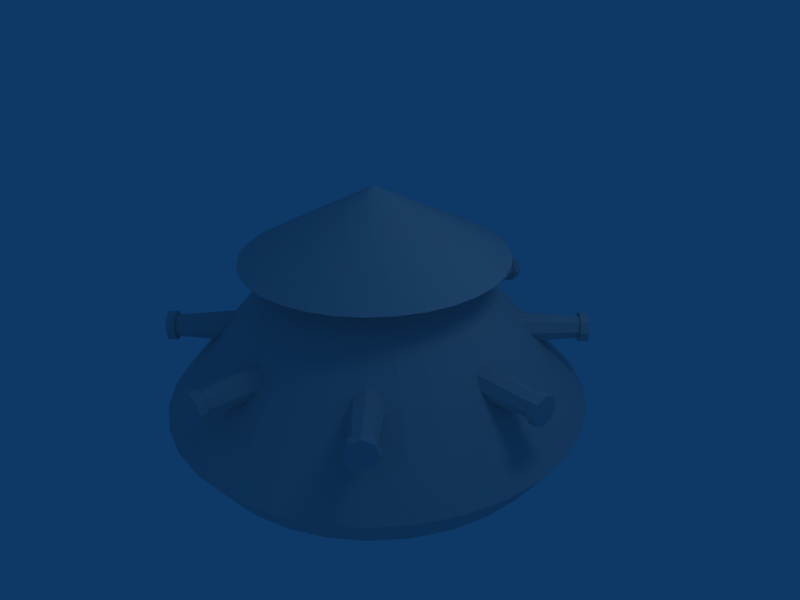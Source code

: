 # Source: Tanque.blend  (saved by Blender 2.49.2; exported with 4.5.12 LTS)
import bpy
from mathutils import Matrix  # noqa: F401  (used for matrix-valued properties, if any)

bpy.ops.wm.read_factory_settings(use_empty=True)
scene = bpy.context.scene
scene.name = 'Scene'

# ---- collections
col_collection_1 = bpy.data.collections.new('Collection 1'); scene.collection.children.link(col_collection_1)

# ---- materials (node trees are filled in below, after node groups)
mat_tanquematerial = bpy.data.materials.new('TanqueMaterial')
mat_tanquematerial.alpha_threshold = 0.0
mat_tanquematerial.roughness = 0.5
mat_tanquematerial.line_color = (0.0, 0.0, 0.0, 1.0)

# ---- material node trees

# ---- world
world_world = bpy.data.worlds.new('World'); scene.world = world_world
world_world.color = (0.05656, 0.2208, 0.4)
world_world.use_sun_shadow = False
world_world.sun_shadow_jitter_overblur = 0.0
world_world.cycles.sampling_method = 'MANUAL'
world_world.cycles.sample_map_resolution = 256

# ---- cameras
cam_camera = bpy.data.cameras.new('Camera')
cam_camera.passepartout_alpha = 0.2
cam_camera.clip_end = 100.0
cam_camera.lens = 35.0
cam_camera.ortho_scale = 7.314
cam_camera.show_passepartout = False
cam_camera.show_safe_areas = True
cam_camera.dof.focus_distance = 0.0
cam_camera.dof.aperture_fstop = 128.0

# ---- lights
light_spot = bpy.data.lights.new('Spot', 'POINT')
light_spot.transmission_factor = 0.0
light_spot.cutoff_distance = 30.0
light_spot.energy = 100.0
light_spot.shadow_buffer_clip_start = 1.001
light_spot.shadow_soft_size = 1.0
light_spot.shadow_maximum_resolution = 0.006
light_spot.use_absolute_resolution = True
light_spot.cycles.use_multiple_importance_sampling = False

# ---- meshes
me_canones = bpy.data.meshes.new('Canones')
me_canones.from_pydata([(0.7071, 0.7071, -1.0), (1.0, -4.371e-08, -1.0), (0.7071, -0.7071, -1.0), (-8.742e-08, -1.0, -1.0), (-0.7071, -0.7071, -1.0), (-1.0, 1.192e-08, -1.0), (-0.7071, 0.7071, -1.0), (-3.02e-07, 1.0, -1.0), (0.7071, 0.7071, 1.0), (1.0, 6.159e-07, 1.0), (0.7071, -0.7071, 1.0), (-2.385e-08, -1.0, 1.0), (-0.7071, -0.7071, 1.0), (-1.0, 6.636e-07, 1.0), (-0.7071, 0.7071, 1.0), (1.303e-06, 1.0, 1.0), (2.349, 4.509e-07, 1.148e-16), (1.661, 1.661, 4.096e-16), (1.661, -1.661, -2.472e-16), (-2.151e-07, -2.349, -4.644e-16), (-1.661, -1.661, -4.096e-16), (-2.349, 5.723e-07, -1.148e-16), (-1.661, 1.661, 2.472e-16), (1.092e-06, 2.349, 4.644e-16), (1.275e-06, 1.334, 1.001), (-0.9435, 0.9435, 1.001), (-1.334, 6.308e-07, 1.001), (-0.9435, -0.9435, 1.001), (-4.963e-07, -1.334, 1.001), (0.9435, -0.9435, 1.001), (1.334, 5.672e-07, 1.001), (0.9435, 0.9435, 1.001), (2.934e-08, 1.334, -1.001), (-0.9435, 0.9435, -1.001), (-1.334, 1.678e-07, -1.001), (-0.9435, -0.9435, -1.001), (3.157e-07, -1.334, -1.001), (0.9435, -0.9435, -1.001), (1.334, 9.359e-08, -1.001), (0.9435, 0.9435, -1.001), (0.9435, 0.9435, -1.042), (1.334, 9.359e-08, -1.042), (0.9435, -0.9435, -1.042), (3.157e-07, -1.334, -1.042), (-0.9435, -0.9435, -1.042), (-1.334, 1.678e-07, -1.042), (-0.9435, 0.9435, -1.042), (2.934e-08, 1.334, -1.042), (0.9435, 0.9435, 1.042), (1.334, 5.672e-07, 1.042), (0.9435, -0.9435, 1.042), (-4.963e-07, -1.334, 1.042), (-0.9435, -0.9435, 1.042), (-1.334, 6.308e-07, 1.042), (-0.9435, 0.9435, 1.042), (1.275e-06, 1.334, 1.042), (4.323e-07, 1.519e-07, -1.042), (-4.645e-07, -2.547e-07, 1.042), (-2.856e-06, -13.12, -0.7369), (2.824e-06, 13.12, 0.7369), (-1.046e-06, -14.06, -0.6839), (-0.9435, -13.79, -0.6994), (-1.334, -13.12, -0.7369), (-0.9435, -12.45, -0.7743), (-2.959e-06, -12.18, -0.7899), (0.9435, -12.45, -0.7743), (1.334, -13.12, -0.7369), (0.9435, -13.79, -0.6994), (2.492e-06, 12.18, 0.7899), (-0.9435, 12.45, 0.7743), (-1.334, 13.12, 0.7369), (-0.9435, 13.79, 0.6994), (2.636e-06, 14.06, 0.6839), (0.9435, 13.79, 0.6994), (1.334, 13.12, 0.7369), (0.9435, 12.45, 0.7743), (0.9435, 11.93, 0.7452), (1.334, 12.6, 0.7077), (0.9435, 13.27, 0.6702), (2.541e-06, 13.54, 0.6547), (-0.9435, 13.27, 0.6702), (-1.334, 12.6, 0.7077), (-0.9435, 11.93, 0.7452), (2.397e-06, 11.66, 0.7607), (0.9435, -13.27, -0.6702), (1.334, -12.6, -0.7077), (0.9435, -11.93, -0.7452), (-2.864e-06, -11.66, -0.7607), (-0.9435, -11.93, -0.7452), (-1.334, -12.6, -0.7077), (-0.9435, -13.27, -0.6702), (-9.509e-07, -13.54, -0.6547), (1.217e-06, -1.661, 0.09328), (-1.661, -1.174, 0.06596), (-2.349, -3.581e-07, 2.15e-08), (-1.661, 1.174, -0.06596), (-3.405e-07, 1.661, -0.09328), (1.661, 1.174, -0.06596), (1.661, -1.174, 0.06596), (2.349, -5.231e-07, -1.732e-08), (-9.381e-07, -13.3, -0.6674), (-0.7071, -13.09, -0.679), (-1.0, -12.59, -0.7071), (-0.7071, -12.09, -0.7352), (-2.372e-06, -11.88, -0.7468), (0.7071, -12.09, -0.7352), (1.0, -12.59, -0.7071), (0.7071, -13.09, -0.679), (2.046e-06, 11.88, 0.7468), (-0.7071, 12.09, 0.7352), (-1.0, 12.59, 0.7071), (-0.7071, 13.09, 0.679), (2.154e-06, 13.3, 0.6674), (0.7071, 13.09, 0.679), (1.0, 12.59, 0.7071), (0.7071, 12.09, 0.7352), (0.7071, -13.09, 0.679), (1.0, -12.59, 0.7071), (0.7071, -12.09, 0.7352), (2.261e-06, -11.88, 0.7468), (-0.7071, -12.09, 0.7352), (-1.0, -12.59, 0.7071), (-0.7071, -13.09, 0.679), (1.94e-06, -13.3, 0.6674), (0.7071, 12.09, -0.7352), (1.0, 12.59, -0.7071), (0.7071, 13.09, -0.679), (-2.265e-06, 13.3, -0.6674), (-0.7071, 13.09, -0.679), (-1.0, 12.59, -0.7071), (-0.7071, 12.09, -0.7352), (-1.045e-06, 11.88, -0.7468), (2.349, 3.122e-07, -3.101e-08), (1.661, -1.174, -0.06596), (1.661, 1.174, 0.06596), (-8.971e-08, 1.661, 0.09328), (-1.661, 1.174, 0.06596), (-2.349, -2.444e-08, -1.829e-09), (-1.661, -1.174, -0.06596), (9.663e-07, -1.661, -0.09328), (-1.093e-06, 11.66, -0.7607), (-0.9435, 11.93, -0.7452), (-1.334, 12.6, -0.7077), (-0.9435, 13.27, -0.6702), (-2.722e-06, 13.54, -0.6547), (0.9435, 13.27, -0.6702), (1.334, 12.6, -0.7077), (0.9435, 11.93, -0.7452), (2.255e-06, -13.54, 0.6547), (-0.9435, -13.27, 0.6702), (-1.334, -12.6, 0.7077), (-0.9435, -11.93, 0.7452), (2.684e-06, -11.66, 0.7607), (0.9435, -11.93, 0.7452), (1.334, -12.6, 0.7077), (0.9435, -13.27, 0.6702), (0.9435, -13.79, 0.6994), (1.334, -13.12, 0.7369), (0.9435, -12.45, 0.7743), (2.778e-06, -12.18, 0.7899), (-0.9435, -12.45, 0.7743), (-1.334, -13.12, 0.7369), (-0.9435, -13.79, 0.6994), (2.35e-06, -14.06, 0.6839), (0.9435, 12.45, -0.7743), (1.334, 13.12, -0.7369), (0.9435, 13.79, -0.6994), (-2.817e-06, 14.06, -0.6839), (-0.9435, 13.79, -0.6994), (-1.334, 13.12, -0.7369), (-0.9435, 12.45, -0.7743), (-1.188e-06, 12.18, -0.7899), (2.824e-06, -13.12, 0.7369), (-2.856e-06, 13.12, -0.7369), (-1.865e-06, 18.56, 1.788e-07), (1.833e-06, -18.56, -1.192e-07), (-2.27e-07, 18.56, -0.07494), (-0.9435, 18.56, -0.05299), (-1.334, 18.56, 1.788e-07), (-0.9435, 18.56, 0.05299), (-1.796e-06, 18.56, 0.07494), (0.9435, 18.56, 0.05299), (1.334, 18.56, 1.192e-07), (0.9435, 18.56, -0.05299), (1.329e-06, -18.56, -0.07494), (-0.9435, -18.56, -0.05299), (-1.334, -18.56, -1.192e-07), (-0.9435, -18.56, 0.05299), (1.817e-06, -18.56, 0.07494), (0.9435, -18.56, 0.05299), (1.334, -18.56, -1.192e-07), (0.9435, -18.56, -0.05299), (0.9435, -17.82, -0.05299), (1.334, -17.82, -5.96e-08), (0.9435, -17.82, 0.05299), (1.762e-06, -17.82, 0.07494), (-0.9435, -17.82, 0.05299), (-1.334, -17.82, -5.96e-08), (-0.9435, -17.82, -0.05299), (1.274e-06, -17.82, -0.07494), (0.9435, 17.82, -0.05299), (1.334, 17.82, 5.96e-08), (0.9435, 17.82, 0.05299), (-1.741e-06, 17.82, 0.07494), (-0.9435, 17.82, 0.05299), (-1.334, 17.82, 5.96e-08), (-0.9435, 17.82, -0.05299), (-1.715e-07, 17.82, -0.07494), (9.143e-07, 7.153e-07, -0.1319), (-1.661, 4.768e-07, -0.09328), (-2.349, 2.973e-07, -5.427e-09), (-1.661, 1.192e-07, 0.09328), (-3.777e-08, 3.576e-07, 0.1319), (1.661, 3.576e-07, 0.09328), (1.661, 5.96e-07, -0.09328), (2.349, 6.519e-07, -1.853e-08), (-1.164e-07, 17.81, -0.05616), (-0.7071, 17.81, -0.03971), (-1.0, 17.81, 1.192e-07), (-0.7071, 17.81, 0.03971), (-1.293e-06, 17.81, 0.05616), (0.7071, 17.81, 0.03971), (1.0, 17.81, 1.192e-07), (0.7071, 17.81, -0.03971), (9.668e-07, -17.81, -0.05616), (-0.7071, -17.81, -0.03971), (-1.0, -17.81, -1.192e-07), (-0.7071, -17.81, 0.03971), (1.332e-06, -17.81, 0.05616), (0.7071, -17.81, 0.03971), (1.0, -17.81, -1.192e-07), (0.7071, -17.81, -0.03971)], [], [(0, 17, 16, 1), (17, 8, 9, 16), (1, 16, 18, 2), (16, 9, 10, 18), (2, 18, 19, 3), (18, 10, 11, 19), (3, 19, 20, 4), (19, 11, 12, 20), (4, 20, 21, 5), (20, 12, 13, 21), (5, 21, 22, 6), (21, 13, 14, 22), (6, 22, 23, 7), (22, 14, 15, 23), (8, 17, 23, 15), (17, 0, 7, 23), (8, 15, 24, 31), (7, 0, 39, 32), (15, 14, 25, 24), (6, 7, 32, 33), (14, 13, 26, 25), (5, 6, 33, 34), (13, 12, 27, 26), (4, 5, 34, 35), (12, 11, 28, 27), (3, 4, 35, 36), (11, 10, 29, 28), (2, 3, 36, 37), (10, 9, 30, 29), (1, 2, 37, 38), (9, 8, 31, 30), (0, 1, 38, 39), (39, 38, 41, 40), (30, 31, 48, 49), (38, 37, 42, 41), (29, 30, 49, 50), (37, 36, 43, 42), (28, 29, 50, 51), (36, 35, 44, 43), (27, 28, 51, 52), (35, 34, 45, 44), (26, 27, 52, 53), (34, 33, 46, 45), (25, 26, 53, 54), (33, 32, 47, 46), (24, 25, 54, 55), (32, 39, 40, 47), (31, 24, 55, 48), (56, 40, 41), (57, 49, 48), (56, 41, 42), (57, 50, 49), (56, 42, 43), (57, 51, 50), (56, 43, 44), (57, 52, 51), (56, 44, 45), (57, 53, 52), (56, 45, 46), (57, 54, 53), (56, 46, 47), (57, 55, 54), (47, 40, 56), (57, 48, 55), (58, 67, 60), (68, 75, 59), (58, 60, 61), (59, 69, 68), (58, 61, 62), (59, 70, 69), (58, 62, 63), (59, 71, 70), (58, 63, 64), (59, 72, 71), (58, 64, 65), (59, 73, 72), (58, 65, 66), (59, 74, 73), (58, 66, 67), (59, 75, 74), (84, 91, 60, 67), (83, 76, 75, 68), (91, 90, 61, 60), (82, 83, 68, 69), (90, 89, 62, 61), (81, 82, 69, 70), (89, 88, 63, 62), (80, 81, 70, 71), (88, 87, 64, 63), (79, 80, 71, 72), (87, 86, 65, 64), (78, 79, 72, 73), (86, 85, 66, 65), (77, 78, 73, 74), (85, 84, 67, 66), (76, 77, 74, 75), (115, 114, 77, 76), (106, 107, 84, 85), (114, 113, 78, 77), (105, 106, 85, 86), (113, 112, 79, 78), (104, 105, 86, 87), (112, 111, 80, 79), (103, 104, 87, 88), (111, 110, 81, 80), (102, 103, 88, 89), (110, 109, 82, 81), (101, 102, 89, 90), (109, 108, 83, 82), (100, 101, 90, 91), (108, 115, 76, 83), (107, 100, 91, 84), (98, 115, 108, 92), (107, 98, 92, 100), (93, 101, 100, 92), (109, 93, 92, 108), (94, 102, 101, 93), (110, 94, 93, 109), (95, 103, 102, 94), (111, 95, 94, 110), (96, 104, 103, 95), (112, 96, 95, 111), (97, 105, 104, 96), (113, 97, 96, 112), (99, 106, 105, 97), (114, 99, 97, 113), (98, 107, 106, 99), (115, 98, 99, 114), (116, 133, 132, 117), (133, 124, 125, 132), (117, 132, 134, 118), (132, 125, 126, 134), (118, 134, 135, 119), (134, 126, 127, 135), (119, 135, 136, 120), (135, 127, 128, 136), (120, 136, 137, 121), (136, 128, 129, 137), (121, 137, 138, 122), (137, 129, 130, 138), (122, 138, 139, 123), (138, 130, 131, 139), (124, 133, 139, 131), (133, 116, 123, 139), (124, 131, 140, 147), (123, 116, 155, 148), (131, 130, 141, 140), (122, 123, 148, 149), (130, 129, 142, 141), (121, 122, 149, 150), (129, 128, 143, 142), (120, 121, 150, 151), (128, 127, 144, 143), (119, 120, 151, 152), (127, 126, 145, 144), (118, 119, 152, 153), (126, 125, 146, 145), (117, 118, 153, 154), (125, 124, 147, 146), (116, 117, 154, 155), (155, 154, 157, 156), (146, 147, 164, 165), (154, 153, 158, 157), (145, 146, 165, 166), (153, 152, 159, 158), (144, 145, 166, 167), (152, 151, 160, 159), (143, 144, 167, 168), (151, 150, 161, 160), (142, 143, 168, 169), (150, 149, 162, 161), (141, 142, 169, 170), (149, 148, 163, 162), (140, 141, 170, 171), (148, 155, 156, 163), (147, 140, 171, 164), (172, 156, 157), (173, 165, 164), (172, 157, 158), (173, 166, 165), (172, 158, 159), (173, 167, 166), (172, 159, 160), (173, 168, 167), (172, 160, 161), (173, 169, 168), (172, 161, 162), (173, 170, 169), (172, 162, 163), (173, 171, 170), (163, 156, 172), (173, 164, 171), (174, 183, 176), (184, 191, 175), (174, 176, 177), (175, 185, 184), (174, 177, 178), (175, 186, 185), (174, 178, 179), (175, 187, 186), (174, 179, 180), (175, 188, 187), (174, 180, 181), (175, 189, 188), (174, 181, 182), (175, 190, 189), (174, 182, 183), (175, 191, 190), (200, 207, 176, 183), (199, 192, 191, 184), (207, 206, 177, 176), (198, 199, 184, 185), (206, 205, 178, 177), (197, 198, 185, 186), (205, 204, 179, 178), (196, 197, 186, 187), (204, 203, 180, 179), (195, 196, 187, 188), (203, 202, 181, 180), (194, 195, 188, 189), (202, 201, 182, 181), (193, 194, 189, 190), (201, 200, 183, 182), (192, 193, 190, 191), (231, 230, 193, 192), (222, 223, 200, 201), (230, 229, 194, 193), (221, 222, 201, 202), (229, 228, 195, 194), (220, 221, 202, 203), (228, 227, 196, 195), (219, 220, 203, 204), (227, 226, 197, 196), (218, 219, 204, 205), (226, 225, 198, 197), (217, 218, 205, 206), (225, 224, 199, 198), (216, 217, 206, 207), (224, 231, 192, 199), (223, 216, 207, 200), (214, 231, 224, 208), (223, 214, 208, 216), (209, 217, 216, 208), (225, 209, 208, 224), (210, 218, 217, 209), (226, 210, 209, 225), (211, 219, 218, 210), (227, 211, 210, 226), (212, 220, 219, 211), (228, 212, 211, 227), (213, 221, 220, 212), (229, 213, 212, 228), (215, 222, 221, 213), (230, 215, 213, 229), (214, 223, 222, 215), (231, 214, 215, 230)])
_uv = me_canones.uv_layers.new(name='UVTex')
_uv.uv.foreach_set('vector', [0.9325, 0.8499, 0.04507, 0.9024, 0.04507, 0.811, 0.9325, 0.811, 0.09676, 0.895, 0.9697, 0.8434, 0.9697, 0.8051, 0.09676, 0.8051, 0.9325, 0.811, 0.04507, 0.811, 0.04507, 0.7197, 0.9325, 0.7722, 0.09676, 0.8051, 0.9697, 0.8051, 0.9697, 0.7669, 0.09676, 0.7153, 0.9325, 0.7722, 0.04507, 0.7197, 0.04507, 0.6819, 0.9325, 0.7561, 0.09676, 0.7153, 0.9697, 0.7669, 0.9697, 0.751, 0.09676, 0.6781, 0.9325, 0.7561, 0.04507, 0.6819, 0.04507, 0.7197, 0.9325, 0.7722, 0.09676, 0.6781, 0.9697, 0.751, 0.9697, 0.7669, 0.09676, 0.7153, 0.9325, 0.7722, 0.04507, 0.7197, 0.04507, 0.811, 0.9325, 0.811, 0.09676, 0.7153, 0.9697, 0.7669, 0.9697, 0.8051, 0.09676, 0.8051, 0.9325, 0.811, 0.04507, 0.811, 0.04507, 0.9024, 0.9325, 0.8499, 0.09676, 0.8051, 0.9697, 0.8051, 0.9697, 0.8434, 0.09676, 0.895, 0.9325, 0.8499, 0.04507, 0.9024, 0.04507, 0.9402, 0.9325, 0.866, 0.09676, 0.895, 0.9697, 0.8434, 0.9697, 0.8592, 0.09676, 0.9322, 0.9697, 0.8434, 0.09676, 0.895, 0.09676, 0.9322, 0.9697, 0.8592, 0.04507, 0.9024, 0.9325, 0.8499, 0.9325, 0.866, 0.04507, 0.9402, 0.8926, 0.8798, 0.8926, 0.9133, 0.8941, 0.9516, 0.8941, 0.9069, 0.9325, 0.866, 0.9325, 0.8499, 0.9332, 0.8629, 0.9332, 0.8844, 0.8926, 0.9133, 0.8926, 0.8798, 0.8941, 0.9069, 0.8941, 0.9516, 0.9325, 0.8499, 0.9325, 0.866, 0.9332, 0.8844, 0.9332, 0.8629, 0.8926, 0.8798, 0.8926, 0.7987, 0.8941, 0.7987, 0.8941, 0.9069, 0.9325, 0.811, 0.9325, 0.8499, 0.9332, 0.8629, 0.9332, 0.811, 0.8926, 0.7987, 0.8926, 0.7177, 0.8941, 0.6906, 0.8941, 0.7987, 0.9325, 0.7722, 0.9325, 0.811, 0.9332, 0.811, 0.9332, 0.7592, 0.8926, 0.7177, 0.8926, 0.6841, 0.8941, 0.6458, 0.8941, 0.6906, 0.9325, 0.7561, 0.9325, 0.7722, 0.9332, 0.7592, 0.9332, 0.7377, 0.8926, 0.6841, 0.8926, 0.7177, 0.8941, 0.6906, 0.8941, 0.6458, 0.9325, 0.7722, 0.9325, 0.7561, 0.9332, 0.7377, 0.9332, 0.7592, 0.8926, 0.7177, 0.8926, 0.7987, 0.8941, 0.7987, 0.8941, 0.6906, 0.9325, 0.811, 0.9325, 0.7722, 0.9332, 0.7592, 0.9332, 0.811, 0.8926, 0.7987, 0.8926, 0.8798, 0.8941, 0.9069, 0.8941, 0.7987, 0.9325, 0.8499, 0.9325, 0.811, 0.9332, 0.811, 0.9332, 0.8629, 0.9332, 0.8629, 0.9332, 0.811, 0.9698, 0.811, 0.9698, 0.8629, 0.8941, 0.7987, 0.8941, 0.9069, 0.9704, 0.9069, 0.9704, 0.7987, 0.9332, 0.811, 0.9332, 0.7592, 0.9698, 0.7592, 0.9698, 0.811, 0.8941, 0.6906, 0.8941, 0.7987, 0.9704, 0.7987, 0.9704, 0.6906, 0.9332, 0.7592, 0.9332, 0.7377, 0.9698, 0.7377, 0.9698, 0.7592, 0.8941, 0.6458, 0.8941, 0.6906, 0.9704, 0.6906, 0.9704, 0.6458, 0.9332, 0.7377, 0.9332, 0.7592, 0.9698, 0.7592, 0.9698, 0.7377, 0.8941, 0.6906, 0.8941, 0.6458, 0.9704, 0.6458, 0.9704, 0.6906, 0.9332, 0.7592, 0.9332, 0.811, 0.9698, 0.811, 0.9698, 0.7592, 0.8941, 0.7987, 0.8941, 0.6906, 0.9704, 0.6906, 0.9704, 0.7987, 0.9332, 0.811, 0.9332, 0.8629, 0.9698, 0.8629, 0.9698, 0.811, 0.8941, 0.9069, 0.8941, 0.7987, 0.9704, 0.7987, 0.9704, 0.9069, 0.9332, 0.8629, 0.9332, 0.8844, 0.9698, 0.8844, 0.9698, 0.8629, 0.8941, 0.9516, 0.8941, 0.9069, 0.9704, 0.9069, 0.9704, 0.9516, 0.9332, 0.8844, 0.9332, 0.8629, 0.9698, 0.8629, 0.9698, 0.8844, 0.8941, 0.9069, 0.8941, 0.9516, 0.9704, 0.9516, 0.9704, 0.9069, 0.8437, 0.4405, 0.766, 0.5263, 0.8437, 0.5618, 0.8437, 0.4405, 0.8437, 0.5618, 0.766, 0.5263, 0.8437, 0.4405, 0.8437, 0.5618, 0.9214, 0.5263, 0.8437, 0.4405, 0.9214, 0.5263, 0.8437, 0.5618, 0.8437, 0.4405, 0.9214, 0.5263, 0.9536, 0.4405, 0.8437, 0.4405, 0.9536, 0.4405, 0.9214, 0.5263, 0.8437, 0.4405, 0.9536, 0.4405, 0.9214, 0.3548, 0.8437, 0.4405, 0.9214, 0.3548, 0.9536, 0.4405, 0.8437, 0.4405, 0.9214, 0.3548, 0.8437, 0.3193, 0.8437, 0.4405, 0.8437, 0.3193, 0.9214, 0.3548, 0.8437, 0.4405, 0.8437, 0.3193, 0.766, 0.3548, 0.8437, 0.4405, 0.766, 0.3548, 0.8437, 0.3193, 0.8437, 0.4405, 0.766, 0.3548, 0.7339, 0.4405, 0.8437, 0.4405, 0.7339, 0.4405, 0.766, 0.3548, 0.7339, 0.4405, 0.766, 0.5263, 0.8437, 0.4405, 0.8437, 0.4405, 0.766, 0.5263, 0.7339, 0.4405, 0.8437, 0.4405, 0.766, 0.5263, 0.7339, 0.4405, 0.7339, 0.4405, 0.766, 0.5263, 0.8437, 0.4405, 0.8437, 0.4405, 0.7339, 0.4405, 0.766, 0.3548, 0.8437, 0.4405, 0.766, 0.3548, 0.7339, 0.4405, 0.8437, 0.4405, 0.766, 0.3548, 0.8437, 0.3193, 0.8437, 0.4405, 0.8437, 0.3193, 0.766, 0.3548, 0.8437, 0.4405, 0.8437, 0.3193, 0.9214, 0.3548, 0.8437, 0.4405, 0.9214, 0.3548, 0.8437, 0.3193, 0.8437, 0.4405, 0.9214, 0.3548, 0.9536, 0.4405, 0.8437, 0.4405, 0.9536, 0.4405, 0.9214, 0.3548, 0.8437, 0.4405, 0.9536, 0.4405, 0.9214, 0.5263, 0.8437, 0.4405, 0.9214, 0.5263, 0.9536, 0.4405, 0.8437, 0.4405, 0.9214, 0.5263, 0.8437, 0.5618, 0.8437, 0.4405, 0.8437, 0.5618, 0.9214, 0.5263, 0.8437, 0.4405, 0.8437, 0.5618, 0.766, 0.5263, 0.8437, 0.4405, 0.766, 0.5263, 0.8437, 0.5618, 0.8941, 0.9069, 0.8941, 0.9516, 0.9704, 0.9516, 0.9704, 0.9069, 0.9332, 0.8844, 0.9332, 0.8629, 0.9698, 0.8629, 0.9698, 0.8844, 0.8941, 0.9516, 0.8941, 0.9069, 0.9704, 0.9069, 0.9704, 0.9516, 0.9332, 0.8629, 0.9332, 0.8844, 0.9698, 0.8844, 0.9698, 0.8629, 0.8941, 0.9069, 0.8941, 0.7987, 0.9704, 0.7987, 0.9704, 0.9069, 0.9332, 0.811, 0.9332, 0.8629, 0.9698, 0.8629, 0.9698, 0.811, 0.8941, 0.7987, 0.8941, 0.6906, 0.9704, 0.6906, 0.9704, 0.7987, 0.9332, 0.7592, 0.9332, 0.811, 0.9698, 0.811, 0.9698, 0.7592, 0.8941, 0.6906, 0.8941, 0.6458, 0.9704, 0.6458, 0.9704, 0.6906, 0.9332, 0.7377, 0.9332, 0.7592, 0.9698, 0.7592, 0.9698, 0.7377, 0.8941, 0.6458, 0.8941, 0.6906, 0.9704, 0.6906, 0.9704, 0.6458, 0.9332, 0.7592, 0.9332, 0.7377, 0.9698, 0.7377, 0.9698, 0.7592, 0.8941, 0.6906, 0.8941, 0.7987, 0.9704, 0.7987, 0.9704, 0.6906, 0.9332, 0.811, 0.9332, 0.7592, 0.9698, 0.7592, 0.9698, 0.811, 0.8941, 0.7987, 0.8941, 0.9069, 0.9704, 0.9069, 0.9704, 0.7987, 0.9332, 0.8629, 0.9332, 0.811, 0.9698, 0.811, 0.9698, 0.8629, 0.9325, 0.8499, 0.9325, 0.811, 0.9332, 0.811, 0.9332, 0.8629, 0.8926, 0.7987, 0.8926, 0.8798, 0.8941, 0.9069, 0.8941, 0.7987, 0.9325, 0.811, 0.9325, 0.7722, 0.9332, 0.7592, 0.9332, 0.811, 0.8926, 0.7177, 0.8926, 0.7987, 0.8941, 0.7987, 0.8941, 0.6906, 0.9325, 0.7722, 0.9325, 0.7561, 0.9332, 0.7377, 0.9332, 0.7592, 0.8926, 0.6841, 0.8926, 0.7177, 0.8941, 0.6906, 0.8941, 0.6458, 0.9325, 0.7561, 0.9325, 0.7722, 0.9332, 0.7592, 0.9332, 0.7377, 0.8926, 0.7177, 0.8926, 0.6841, 0.8941, 0.6458, 0.8941, 0.6906, 0.9325, 0.7722, 0.9325, 0.811, 0.9332, 0.811, 0.9332, 0.7592, 0.8926, 0.7987, 0.8926, 0.7177, 0.8941, 0.6906, 0.8941, 0.7987, 0.9325, 0.811, 0.9325, 0.8499, 0.9332, 0.8629, 0.9332, 0.811, 0.8926, 0.8798, 0.8926, 0.7987, 0.8941, 0.7987, 0.8941, 0.9069, 0.9325, 0.8499, 0.9325, 0.866, 0.9332, 0.8844, 0.9332, 0.8629, 0.8926, 0.9133, 0.8926, 0.8798, 0.8941, 0.9069, 0.8941, 0.9516, 0.9325, 0.866, 0.9325, 0.8499, 0.9332, 0.8629, 0.9332, 0.8844, 0.8926, 0.8798, 0.8926, 0.9133, 0.8941, 0.9516, 0.8941, 0.9069, 0.04507, 0.9024, 0.9325, 0.8499, 0.9325, 0.866, 0.04507, 0.9402, 0.9697, 0.8434, 0.09676, 0.895, 0.09676, 0.9322, 0.9697, 0.8592, 0.09676, 0.895, 0.9697, 0.8434, 0.9697, 0.8592, 0.09676, 0.9322, 0.9325, 0.8499, 0.04507, 0.9024, 0.04507, 0.9402, 0.9325, 0.866, 0.09676, 0.8051, 0.9697, 0.8051, 0.9697, 0.8434, 0.09676, 0.895, 0.9325, 0.811, 0.04507, 0.811, 0.04507, 0.9024, 0.9325, 0.8499, 0.09676, 0.7153, 0.9697, 0.7669, 0.9697, 0.8051, 0.09676, 0.8051, 0.9325, 0.7722, 0.04507, 0.7197, 0.04507, 0.811, 0.9325, 0.811, 0.09676, 0.6781, 0.9697, 0.751, 0.9697, 0.7669, 0.09676, 0.7153, 0.9325, 0.7561, 0.04507, 0.6819, 0.04507, 0.7197, 0.9325, 0.7722, 0.09676, 0.7153, 0.9697, 0.7669, 0.9697, 0.751, 0.09676, 0.6781, 0.9325, 0.7722, 0.04507, 0.7197, 0.04507, 0.6819, 0.9325, 0.7561, 0.09676, 0.8051, 0.9697, 0.8051, 0.9697, 0.7669, 0.09676, 0.7153, 0.9325, 0.811, 0.04507, 0.811, 0.04507, 0.7197, 0.9325, 0.7722, 0.09676, 0.895, 0.9697, 0.8434, 0.9697, 0.8051, 0.09676, 0.8051, 0.9325, 0.8499, 0.04507, 0.9024, 0.04507, 0.811, 0.9325, 0.811, 0.9325, 0.8499, 0.04507, 0.9024, 0.04507, 0.811, 0.9325, 0.811, 0.09676, 0.895, 0.9697, 0.8434, 0.9697, 0.8051, 0.09676, 0.8051, 0.9325, 0.811, 0.04507, 0.811, 0.04507, 0.7197, 0.9325, 0.7722, 0.09676, 0.8051, 0.9697, 0.8051, 0.9697, 0.7669, 0.09676, 0.7153, 0.9325, 0.7722, 0.04507, 0.7197, 0.04507, 0.6819, 0.9325, 0.7561, 0.09676, 0.7153, 0.9697, 0.7669, 0.9697, 0.751, 0.09676, 0.6781, 0.9325, 0.7561, 0.04507, 0.6819, 0.04507, 0.7197, 0.9325, 0.7722, 0.09676, 0.6781, 0.9697, 0.751, 0.9697, 0.7669, 0.09676, 0.7153, 0.9325, 0.7722, 0.04507, 0.7197, 0.04507, 0.811, 0.9325, 0.811, 0.09676, 0.7153, 0.9697, 0.7669, 0.9697, 0.8051, 0.09676, 0.8051, 0.9325, 0.811, 0.04507, 0.811, 0.04507, 0.9024, 0.9325, 0.8499, 0.09676, 0.8051, 0.9697, 0.8051, 0.9697, 0.8434, 0.09676, 0.895, 0.9325, 0.8499, 0.04507, 0.9024, 0.04507, 0.9402, 0.9325, 0.866, 0.09676, 0.895, 0.9697, 0.8434, 0.9697, 0.8592, 0.09676, 0.9322, 0.9697, 0.8434, 0.09676, 0.895, 0.09676, 0.9322, 0.9697, 0.8592, 0.04507, 0.9024, 0.9325, 0.8499, 0.9325, 0.866, 0.04507, 0.9402, 0.8926, 0.8798, 0.8926, 0.9133, 0.8941, 0.9516, 0.8941, 0.9069, 0.9325, 0.866, 0.9325, 0.8499, 0.9332, 0.8629, 0.9332, 0.8844, 0.8926, 0.9133, 0.8926, 0.8798, 0.8941, 0.9069, 0.8941, 0.9516, 0.9325, 0.8499, 0.9325, 0.866, 0.9332, 0.8844, 0.9332, 0.8629, 0.8926, 0.8798, 0.8926, 0.7987, 0.8941, 0.7987, 0.8941, 0.9069, 0.9325, 0.811, 0.9325, 0.8499, 0.9332, 0.8629, 0.9332, 0.811, 0.8926, 0.7987, 0.8926, 0.7177, 0.8941, 0.6906, 0.8941, 0.7987, 0.9325, 0.7722, 0.9325, 0.811, 0.9332, 0.811, 0.9332, 0.7592, 0.8926, 0.7177, 0.8926, 0.6841, 0.8941, 0.6458, 0.8941, 0.6906, 0.9325, 0.7561, 0.9325, 0.7722, 0.9332, 0.7592, 0.9332, 0.7377, 0.8926, 0.6841, 0.8926, 0.7177, 0.8941, 0.6906, 0.8941, 0.6458, 0.9325, 0.7722, 0.9325, 0.7561, 0.9332, 0.7377, 0.9332, 0.7592, 0.8926, 0.7177, 0.8926, 0.7987, 0.8941, 0.7987, 0.8941, 0.6906, 0.9325, 0.811, 0.9325, 0.7722, 0.9332, 0.7592, 0.9332, 0.811, 0.8926, 0.7987, 0.8926, 0.8798, 0.8941, 0.9069, 0.8941, 0.7987, 0.9325, 0.8499, 0.9325, 0.811, 0.9332, 0.811, 0.9332, 0.8629, 0.9332, 0.8629, 0.9332, 0.811, 0.9698, 0.811, 0.9698, 0.8629, 0.8941, 0.7987, 0.8941, 0.9069, 0.9704, 0.9069, 0.9704, 0.7987, 0.9332, 0.811, 0.9332, 0.7592, 0.9698, 0.7592, 0.9698, 0.811, 0.8941, 0.6906, 0.8941, 0.7987, 0.9704, 0.7987, 0.9704, 0.6906, 0.9332, 0.7592, 0.9332, 0.7377, 0.9698, 0.7377, 0.9698, 0.7592, 0.8941, 0.6458, 0.8941, 0.6906, 0.9704, 0.6906, 0.9704, 0.6458, 0.9332, 0.7377, 0.9332, 0.7592, 0.9698, 0.7592, 0.9698, 0.7377, 0.8941, 0.6906, 0.8941, 0.6458, 0.9704, 0.6458, 0.9704, 0.6906, 0.9332, 0.7592, 0.9332, 0.811, 0.9698, 0.811, 0.9698, 0.7592, 0.8941, 0.7987, 0.8941, 0.6906, 0.9704, 0.6906, 0.9704, 0.7987, 0.9332, 0.811, 0.9332, 0.8629, 0.9698, 0.8629, 0.9698, 0.811, 0.8941, 0.9069, 0.8941, 0.7987, 0.9704, 0.7987, 0.9704, 0.9069, 0.9332, 0.8629, 0.9332, 0.8844, 0.9698, 0.8844, 0.9698, 0.8629, 0.8941, 0.9516, 0.8941, 0.9069, 0.9704, 0.9069, 0.9704, 0.9516, 0.9332, 0.8844, 0.9332, 0.8629, 0.9698, 0.8629, 0.9698, 0.8844, 0.8941, 0.9069, 0.8941, 0.9516, 0.9704, 0.9516, 0.9704, 0.9069, 0.8437, 0.4405, 0.766, 0.5263, 0.8437, 0.5618, 0.8437, 0.4405, 0.8437, 0.5618, 0.766, 0.5263, 0.8437, 0.4405, 0.8437, 0.5618, 0.9214, 0.5263, 0.8437, 0.4405, 0.9214, 0.5263, 0.8437, 0.5618, 0.8437, 0.4405, 0.9214, 0.5263, 0.9536, 0.4405, 0.8437, 0.4405, 0.9536, 0.4405, 0.9214, 0.5263, 0.8437, 0.4405, 0.9536, 0.4405, 0.9214, 0.3548, 0.8437, 0.4405, 0.9214, 0.3548, 0.9536, 0.4405, 0.8437, 0.4405, 0.9214, 0.3548, 0.8437, 0.3193, 0.8437, 0.4405, 0.8437, 0.3193, 0.9214, 0.3548, 0.8437, 0.4405, 0.8437, 0.3193, 0.766, 0.3548, 0.8437, 0.4405, 0.766, 0.3548, 0.8437, 0.3193, 0.8437, 0.4405, 0.766, 0.3548, 0.7339, 0.4405, 0.8437, 0.4405, 0.7339, 0.4405, 0.766, 0.3548, 0.7339, 0.4405, 0.766, 0.5263, 0.8437, 0.4405, 0.8437, 0.4405, 0.766, 0.5263, 0.7339, 0.4405, 0.8437, 0.4405, 0.766, 0.5263, 0.7339, 0.4405, 0.7339, 0.4405, 0.766, 0.5263, 0.8437, 0.4405, 0.8437, 0.4405, 0.7339, 0.4405, 0.766, 0.3548, 0.8437, 0.4405, 0.766, 0.3548, 0.7339, 0.4405, 0.8437, 0.4405, 0.766, 0.3548, 0.8437, 0.3193, 0.8437, 0.4405, 0.8437, 0.3193, 0.766, 0.3548, 0.8437, 0.4405, 0.8437, 0.3193, 0.9214, 0.3548, 0.8437, 0.4405, 0.9214, 0.3548, 0.8437, 0.3193, 0.8437, 0.4405, 0.9214, 0.3548, 0.9536, 0.4405, 0.8437, 0.4405, 0.9536, 0.4405, 0.9214, 0.3548, 0.8437, 0.4405, 0.9536, 0.4405, 0.9214, 0.5263, 0.8437, 0.4405, 0.9214, 0.5263, 0.9536, 0.4405, 0.8437, 0.4405, 0.9214, 0.5263, 0.8437, 0.5618, 0.8437, 0.4405, 0.8437, 0.5618, 0.9214, 0.5263, 0.8437, 0.4405, 0.8437, 0.5618, 0.766, 0.5263, 0.8437, 0.4405, 0.766, 0.5263, 0.8437, 0.5618, 0.8941, 0.9069, 0.8941, 0.9516, 0.9704, 0.9516, 0.9704, 0.9069, 0.9332, 0.8844, 0.9332, 0.8629, 0.9698, 0.8629, 0.9698, 0.8844, 0.8941, 0.9516, 0.8941, 0.9069, 0.9704, 0.9069, 0.9704, 0.9516, 0.9332, 0.8629, 0.9332, 0.8844, 0.9698, 0.8844, 0.9698, 0.8629, 0.8941, 0.9069, 0.8941, 0.7987, 0.9704, 0.7987, 0.9704, 0.9069, 0.9332, 0.811, 0.9332, 0.8629, 0.9698, 0.8629, 0.9698, 0.811, 0.8941, 0.7987, 0.8941, 0.6906, 0.9704, 0.6906, 0.9704, 0.7987, 0.9332, 0.7592, 0.9332, 0.811, 0.9698, 0.811, 0.9698, 0.7592, 0.8941, 0.6906, 0.8941, 0.6458, 0.9704, 0.6458, 0.9704, 0.6906, 0.9332, 0.7377, 0.9332, 0.7592, 0.9698, 0.7592, 0.9698, 0.7377, 0.8941, 0.6458, 0.8941, 0.6906, 0.9704, 0.6906, 0.9704, 0.6458, 0.9332, 0.7592, 0.9332, 0.7377, 0.9698, 0.7377, 0.9698, 0.7592, 0.8941, 0.6906, 0.8941, 0.7987, 0.9704, 0.7987, 0.9704, 0.6906, 0.9332, 0.811, 0.9332, 0.7592, 0.9698, 0.7592, 0.9698, 0.811, 0.8941, 0.7987, 0.8941, 0.9069, 0.9704, 0.9069, 0.9704, 0.7987, 0.9332, 0.8629, 0.9332, 0.811, 0.9698, 0.811, 0.9698, 0.8629, 0.9325, 0.8499, 0.9325, 0.811, 0.9332, 0.811, 0.9332, 0.8629, 0.8926, 0.7987, 0.8926, 0.8798, 0.8941, 0.9069, 0.8941, 0.7987, 0.9325, 0.811, 0.9325, 0.7722, 0.9332, 0.7592, 0.9332, 0.811, 0.8926, 0.7177, 0.8926, 0.7987, 0.8941, 0.7987, 0.8941, 0.6906, 0.9325, 0.7722, 0.9325, 0.7561, 0.9332, 0.7377, 0.9332, 0.7592, 0.8926, 0.6841, 0.8926, 0.7177, 0.8941, 0.6906, 0.8941, 0.6458, 0.9325, 0.7561, 0.9325, 0.7722, 0.9332, 0.7592, 0.9332, 0.7377, 0.8926, 0.7177, 0.8926, 0.6841, 0.8941, 0.6458, 0.8941, 0.6906, 0.9325, 0.7722, 0.9325, 0.811, 0.9332, 0.811, 0.9332, 0.7592, 0.8926, 0.7987, 0.8926, 0.7177, 0.8941, 0.6906, 0.8941, 0.7987, 0.9325, 0.811, 0.9325, 0.8499, 0.9332, 0.8629, 0.9332, 0.811, 0.8926, 0.8798, 0.8926, 0.7987, 0.8941, 0.7987, 0.8941, 0.9069, 0.9325, 0.8499, 0.9325, 0.866, 0.9332, 0.8844, 0.9332, 0.8629, 0.8926, 0.9133, 0.8926, 0.8798, 0.8941, 0.9069, 0.8941, 0.9516, 0.9325, 0.866, 0.9325, 0.8499, 0.9332, 0.8629, 0.9332, 0.8844, 0.8926, 0.8798, 0.8926, 0.9133, 0.8941, 0.9516, 0.8941, 0.9069, 0.04507, 0.9024, 0.9325, 0.8499, 0.9325, 0.866, 0.04507, 0.9402, 0.9697, 0.8434, 0.09676, 0.895, 0.09676, 0.9322, 0.9697, 0.8592, 0.09676, 0.895, 0.9697, 0.8434, 0.9697, 0.8592, 0.09676, 0.9322, 0.9325, 0.8499, 0.04507, 0.9024, 0.04507, 0.9402, 0.9325, 0.866, 0.09676, 0.8051, 0.9697, 0.8051, 0.9697, 0.8434, 0.09676, 0.895, 0.9325, 0.811, 0.04507, 0.811, 0.04507, 0.9024, 0.9325, 0.8499, 0.09676, 0.7153, 0.9697, 0.7669, 0.9697, 0.8051, 0.09676, 0.8051, 0.9325, 0.7722, 0.04507, 0.7197, 0.04507, 0.811, 0.9325, 0.811, 0.09676, 0.6781, 0.9697, 0.751, 0.9697, 0.7669, 0.09676, 0.7153, 0.9325, 0.7561, 0.04507, 0.6819, 0.04507, 0.7197, 0.9325, 0.7722, 0.09676, 0.7153, 0.9697, 0.7669, 0.9697, 0.751, 0.09676, 0.6781, 0.9325, 0.7722, 0.04507, 0.7197, 0.04507, 0.6819, 0.9325, 0.7561, 0.09676, 0.8051, 0.9697, 0.8051, 0.9697, 0.7669, 0.09676, 0.7153, 0.9325, 0.811, 0.04507, 0.811, 0.04507, 0.7197, 0.9325, 0.7722, 0.09676, 0.895, 0.9697, 0.8434, 0.9697, 0.8051, 0.09676, 0.8051, 0.9325, 0.8499, 0.04507, 0.9024, 0.04507, 0.811, 0.9325, 0.811])
me_canones.materials.append(mat_tanquematerial)
me_canones.use_remesh_preserve_volume = False
me_canones.use_remesh_preserve_attributes = False
me_canones.use_mirror_vertex_groups = False
me_canones.update()
me_tanque = bpy.data.meshes.new('Tanque')
me_tanque.from_pydata([(2.161, 2.161, -1.0), (2.541, 1.698, -1.0), (2.824, 1.17, -1.0), (2.998, 0.5962, -1.0), (3.056, -2.225e-07, -1.0), (2.998, -0.5962, -1.0), (2.824, -1.17, -1.0), (2.541, -1.698, -1.0), (2.161, -2.161, -1.0), (1.698, -2.541, -1.0), (1.17, -2.824, -1.0), (0.5962, -2.998, -1.0), (-1.66e-06, -3.056, -1.0), (-0.5963, -2.998, -1.0), (-1.17, -2.824, -1.0), (-1.698, -2.541, -1.0), (-2.161, -2.161, -1.0), (-2.541, -1.698, -1.0), (-2.824, -1.17, -1.0), (-2.998, -0.5962, -1.0), (-3.056, 2.498e-06, -1.0), (-2.998, 0.5963, -1.0), (-2.824, 1.17, -1.0), (-2.541, 1.698, -1.0), (-2.161, 2.161, -1.0), (-1.698, 2.541, -1.0), (-1.17, 2.824, -1.0), (-0.5962, 2.998, -1.0), (4.242e-06, 3.056, -1.0), (0.5963, 2.998, -1.0), (1.17, 2.824, -1.0), (1.698, 2.541, -1.0), (0.7281, 1.09, 1.047), (0.5015, 1.211, 1.047), (0.2557, 1.285, 1.047), (-9.127e-06, 1.311, 1.047), (-0.2557, 1.285, 1.047), (-0.5015, 1.211, 1.047), (-0.7281, 1.09, 1.047), (-0.9267, 0.9267, 1.047), (-1.09, 0.7281, 1.047), (-1.211, 0.5015, 1.047), (-1.285, 0.2557, 1.047), (-1.311, -4.95e-06, 1.047), (-1.285, -0.2557, 1.047), (-1.211, -0.5015, 1.047), (-1.09, -0.7281, 1.047), (-0.9267, -0.9267, 1.047), (-0.7281, -1.09, 1.047), (-0.5015, -1.211, 1.047), (-0.2557, -1.285, 1.047), (1.633e-06, -1.311, 1.047), (0.2557, -1.285, 1.047), (0.5015, -1.211, 1.047), (0.7281, -1.09, 1.047), (0.9267, -0.9267, 1.047), (1.09, -0.7281, 1.047), (1.211, -0.5015, 1.047), (1.285, -0.2557, 1.047), (1.311, -2.513e-06, 1.047), (1.285, 0.2557, 1.047), (1.211, 0.5015, 1.047), (1.09, 0.7281, 1.047), (0.9267, 0.9267, 1.047), (1.336, 1.336, 1.126), (1.571, 1.049, 1.126), (1.745, 0.7229, 1.126), (1.853, 0.3685, 1.126), (1.889, -3.007e-06, 1.126), (1.853, -0.3685, 1.126), (1.745, -0.7229, 1.126), (1.571, -1.049, 1.126), (1.336, -1.336, 1.126), (1.049, -1.571, 1.126), (0.7229, -1.745, 1.126), (0.3685, -1.853, 1.126), (2.957e-06, -1.889, 1.126), (-0.3685, -1.853, 1.126), (-0.7229, -1.745, 1.126), (-1.049, -1.571, 1.126), (-1.336, -1.336, 1.126), (-1.571, -1.049, 1.126), (-1.745, -0.7229, 1.126), (-1.853, -0.3685, 1.126), (-1.889, -6.52e-06, 1.126), (-1.853, 0.3685, 1.126), (-1.745, 0.7229, 1.126), (-1.571, 1.049, 1.126), (-1.336, 1.336, 1.126), (-1.049, 1.571, 1.126), (-0.7229, 1.745, 1.126), (-0.3685, 1.853, 1.126), (-1.255e-05, 1.889, 1.126), (0.3685, 1.853, 1.126), (0.7229, 1.745, 1.126), (1.049, 1.571, 1.126), (1.201e-06, 1.234e-06, 2.12), (-5.589e-07, -3.799e-07, -1.543), (1.495, 2.237, -1.543), (1.03, 2.485, -1.543), (0.5248, 2.639, -1.543), (3.76e-06, 2.69, -1.543), (-0.5248, 2.639, -1.543), (-1.03, 2.485, -1.543), (-1.495, 2.237, -1.543), (-1.902, 1.902, -1.543), (-2.237, 1.495, -1.543), (-2.485, 1.03, -1.543), (-2.639, 0.5248, -1.543), (-2.69, 2.218e-06, -1.543), (-2.639, -0.5248, -1.543), (-2.485, -1.03, -1.543), (-2.237, -1.495, -1.543), (-1.902, -1.902, -1.543), (-1.495, -2.237, -1.543), (-1.03, -2.485, -1.543), (-0.5248, -2.639, -1.543), (-1.436e-06, -2.69, -1.543), (0.5248, -2.639, -1.543), (1.03, -2.485, -1.543), (1.495, -2.237, -1.543), (1.902, -1.902, -1.543), (2.237, -1.495, -1.543), (2.485, -1.03, -1.543), (2.639, -0.5248, -1.543), (2.69, -1.768e-07, -1.543), (2.639, 0.5248, -1.543), (2.485, 1.03, -1.543), (2.237, 1.495, -1.543), (1.902, 1.902, -1.543)], [], [(0, 63, 62, 1), (1, 62, 61, 2), (2, 61, 60, 3), (3, 60, 59, 4), (4, 59, 58, 5), (5, 58, 57, 6), (6, 57, 56, 7), (7, 56, 55, 8), (8, 55, 54, 9), (9, 54, 53, 10), (10, 53, 52, 11), (11, 52, 51, 12), (12, 51, 50, 13), (13, 50, 49, 14), (14, 49, 48, 15), (15, 48, 47, 16), (16, 47, 46, 17), (17, 46, 45, 18), (18, 45, 44, 19), (19, 44, 43, 20), (20, 43, 42, 21), (21, 42, 41, 22), (22, 41, 40, 23), (23, 40, 39, 24), (24, 39, 38, 25), (25, 38, 37, 26), (26, 37, 36, 27), (27, 36, 35, 28), (28, 35, 34, 29), (29, 34, 33, 30), (30, 33, 32, 31), (63, 0, 31, 32), (62, 63, 64, 65), (61, 62, 65, 66), (60, 61, 66, 67), (59, 60, 67, 68), (58, 59, 68, 69), (57, 58, 69, 70), (56, 57, 70, 71), (55, 56, 71, 72), (54, 55, 72, 73), (53, 54, 73, 74), (52, 53, 74, 75), (51, 52, 75, 76), (50, 51, 76, 77), (49, 50, 77, 78), (48, 49, 78, 79), (47, 48, 79, 80), (46, 47, 80, 81), (45, 46, 81, 82), (44, 45, 82, 83), (43, 44, 83, 84), (42, 43, 84, 85), (41, 42, 85, 86), (40, 41, 86, 87), (39, 40, 87, 88), (38, 39, 88, 89), (37, 38, 89, 90), (36, 37, 90, 91), (35, 36, 91, 92), (34, 35, 92, 93), (33, 34, 93, 94), (32, 33, 94, 95), (63, 32, 95, 64), (96, 65, 64), (96, 66, 65), (96, 67, 66), (96, 68, 67), (96, 69, 68), (96, 70, 69), (96, 71, 70), (96, 72, 71), (96, 73, 72), (96, 74, 73), (96, 75, 74), (96, 76, 75), (96, 77, 76), (96, 78, 77), (96, 79, 78), (96, 80, 79), (96, 81, 80), (96, 82, 81), (96, 83, 82), (96, 84, 83), (96, 85, 84), (96, 86, 85), (96, 87, 86), (96, 88, 87), (96, 89, 88), (96, 90, 89), (96, 91, 90), (96, 92, 91), (96, 93, 92), (96, 94, 93), (96, 95, 94), (96, 64, 95), (31, 0, 129, 98), (30, 31, 98, 99), (29, 30, 99, 100), (28, 29, 100, 101), (27, 28, 101, 102), (26, 27, 102, 103), (25, 26, 103, 104), (24, 25, 104, 105), (23, 24, 105, 106), (22, 23, 106, 107), (21, 22, 107, 108), (20, 21, 108, 109), (19, 20, 109, 110), (18, 19, 110, 111), (17, 18, 111, 112), (16, 17, 112, 113), (15, 16, 113, 114), (14, 15, 114, 115), (13, 14, 115, 116), (12, 13, 116, 117), (11, 12, 117, 118), (10, 11, 118, 119), (9, 10, 119, 120), (8, 9, 120, 121), (7, 8, 121, 122), (6, 7, 122, 123), (5, 6, 123, 124), (4, 5, 124, 125), (3, 4, 125, 126), (2, 3, 126, 127), (1, 2, 127, 128), (0, 1, 128, 129), (97, 129, 128), (97, 128, 127), (97, 127, 126), (97, 126, 125), (97, 125, 124), (97, 124, 123), (97, 123, 122), (97, 122, 121), (97, 121, 120), (97, 120, 119), (97, 119, 118), (97, 118, 117), (97, 117, 116), (97, 116, 115), (97, 115, 114), (97, 114, 113), (97, 113, 112), (97, 112, 111), (97, 111, 110), (97, 110, 109), (97, 109, 108), (97, 108, 107), (97, 107, 106), (97, 106, 105), (97, 105, 104), (97, 104, 103), (97, 103, 102), (97, 102, 101), (97, 101, 100), (97, 100, 99), (97, 99, 98), (98, 129, 97)])
_uv = me_tanque.uv_layers.new(name='UVTex')
_uv.uv.foreach_set('vector', [0.5577, 0.02216, 0.5577, 0.5656, 0.5387, 0.5656, 0.5387, 0.02216, 0.5387, 0.02216, 0.5387, 0.5656, 0.5197, 0.5656, 0.5197, 0.02216, 0.5197, 0.02216, 0.5197, 0.5656, 0.5007, 0.5656, 0.5007, 0.02216, 0.5007, 0.02216, 0.5007, 0.5656, 0.4816, 0.5656, 0.4816, 0.02216, 0.4816, 0.02216, 0.4816, 0.5656, 0.4626, 0.5656, 0.4626, 0.02216, 0.4626, 0.02216, 0.4626, 0.5656, 0.4436, 0.5656, 0.4436, 0.02216, 0.4436, 0.02216, 0.4436, 0.5656, 0.4246, 0.5656, 0.4246, 0.02216, 0.4246, 0.02216, 0.4246, 0.5656, 0.4056, 0.5656, 0.4056, 0.02216, 0.4056, 0.02216, 0.4056, 0.5656, 0.3866, 0.5656, 0.3866, 0.02216, 0.3866, 0.02216, 0.3866, 0.5656, 0.3676, 0.5656, 0.3676, 0.02216, 0.3676, 0.02216, 0.3676, 0.5656, 0.3486, 0.5656, 0.3486, 0.02216, 0.3486, 0.02216, 0.3486, 0.5656, 0.3296, 0.5656, 0.3296, 0.02216, 0.3296, 0.02216, 0.3296, 0.5656, 0.3106, 0.5656, 0.3106, 0.02216, 0.3106, 0.02216, 0.3106, 0.5656, 0.2916, 0.5656, 0.2916, 0.02216, 0.2916, 0.02216, 0.2916, 0.5656, 0.2726, 0.5656, 0.2726, 0.02216, 0.2726, 0.02216, 0.2726, 0.5656, 0.2535, 0.5656, 0.2535, 0.02216, 0.2535, 0.02216, 0.2535, 0.5656, 0.2345, 0.5656, 0.2345, 0.02216, 0.2345, 0.02216, 0.2345, 0.5656, 0.2155, 0.5656, 0.2155, 0.02216, 0.2155, 0.02216, 0.2155, 0.5656, 0.1965, 0.5656, 0.1965, 0.02216, 0.1965, 0.02216, 0.1965, 0.5656, 0.1775, 0.5656, 0.1775, 0.02216, 0.1775, 0.02216, 0.1775, 0.5656, 0.1585, 0.5656, 0.1585, 0.02216, 0.1585, 0.02216, 0.1585, 0.5656, 0.1395, 0.5656, 0.1395, 0.02216, 0.1395, 0.02216, 0.1395, 0.5656, 0.1205, 0.5656, 0.1205, 0.02216, 0.1205, 0.02216, 0.1205, 0.5656, 0.1015, 0.5656, 0.1015, 0.02216, 0.1015, 0.02216, 0.1015, 0.5656, 0.08248, 0.5656, 0.08248, 0.02216, 0.08248, 0.02216, 0.08248, 0.5656, 0.06347, 0.5656, 0.06347, 0.02216, 0.06347, 0.02216, 0.06347, 0.5656, 0.04446, 0.5656, 0.04446, 0.02216, 0.6527, 0.02216, 0.6527, 0.5656, 0.6337, 0.5656, 0.6337, 0.02216, 0.6337, 0.02216, 0.6337, 0.5656, 0.6147, 0.5656, 0.6147, 0.02216, 0.6147, 0.02216, 0.6147, 0.5656, 0.5957, 0.5656, 0.5957, 0.02216, 0.5957, 0.02216, 0.5957, 0.5656, 0.5767, 0.5656, 0.5767, 0.02216, 0.5577, 0.5656, 0.5577, 0.02216, 0.5767, 0.02216, 0.5767, 0.5656, 0.4029, 0.4389, 0.4218, 0.4389, 0.4218, 0.4783, 0.4029, 0.4783, 0.384, 0.4389, 0.4029, 0.4389, 0.4029, 0.4783, 0.384, 0.4783, 0.3651, 0.4389, 0.384, 0.4389, 0.384, 0.4783, 0.3651, 0.4783, 0.3462, 0.4389, 0.3651, 0.4389, 0.3651, 0.4783, 0.3462, 0.4783, 0.3273, 0.4389, 0.3462, 0.4389, 0.3462, 0.4783, 0.3273, 0.4783, 0.3084, 0.4389, 0.3273, 0.4389, 0.3273, 0.4783, 0.3084, 0.4783, 0.2895, 0.4389, 0.3084, 0.4389, 0.3084, 0.4783, 0.2895, 0.4783, 0.2706, 0.4389, 0.2895, 0.4389, 0.2895, 0.4783, 0.2706, 0.4783, 0.2517, 0.4389, 0.2706, 0.4389, 0.2706, 0.4783, 0.2517, 0.4783, 0.2328, 0.4389, 0.2517, 0.4389, 0.2517, 0.4783, 0.2328, 0.4783, 0.2139, 0.4389, 0.2328, 0.4389, 0.2328, 0.4783, 0.2139, 0.4783, 0.195, 0.4389, 0.2139, 0.4389, 0.2139, 0.4783, 0.195, 0.4783, 0.1761, 0.4389, 0.195, 0.4389, 0.195, 0.4783, 0.1761, 0.4783, 0.1572, 0.4389, 0.1761, 0.4389, 0.1761, 0.4783, 0.1572, 0.4783, 0.1383, 0.4389, 0.1572, 0.4389, 0.1572, 0.4783, 0.1383, 0.4783, 0.1194, 0.4389, 0.1383, 0.4389, 0.1383, 0.4783, 0.1194, 0.4783, 0.1005, 0.4389, 0.1194, 0.4389, 0.1194, 0.4783, 0.1005, 0.4783, 0.08161, 0.4389, 0.1005, 0.4389, 0.1005, 0.4783, 0.08161, 0.4783, 0.06271, 0.4389, 0.08161, 0.4389, 0.08161, 0.4783, 0.06271, 0.4783, 0.04382, 0.4389, 0.06271, 0.4389, 0.06271, 0.4783, 0.04382, 0.4783, 0.6297, 0.4389, 0.6486, 0.4389, 0.6486, 0.4783, 0.6297, 0.4783, 0.6108, 0.4389, 0.6297, 0.4389, 0.6297, 0.4783, 0.6108, 0.4783, 0.5919, 0.4389, 0.6108, 0.4389, 0.6108, 0.4783, 0.5919, 0.4783, 0.573, 0.4389, 0.5919, 0.4389, 0.5919, 0.4783, 0.573, 0.4783, 0.5541, 0.4389, 0.573, 0.4389, 0.573, 0.4783, 0.5541, 0.4783, 0.5352, 0.4389, 0.5541, 0.4389, 0.5541, 0.4783, 0.5352, 0.4783, 0.5163, 0.4389, 0.5352, 0.4389, 0.5352, 0.4783, 0.5163, 0.4783, 0.4974, 0.4389, 0.5163, 0.4389, 0.5163, 0.4783, 0.4974, 0.4783, 0.4785, 0.4389, 0.4974, 0.4389, 0.4974, 0.4783, 0.4785, 0.4783, 0.4596, 0.4389, 0.4785, 0.4389, 0.4785, 0.4783, 0.4596, 0.4783, 0.4407, 0.4389, 0.4596, 0.4389, 0.4596, 0.4783, 0.4407, 0.4783, 0.4218, 0.4389, 0.4407, 0.4389, 0.4407, 0.4783, 0.4218, 0.4783, 0.1992, 0.7833, 0.3453, 0.8912, 0.3234, 0.9206, 0.1992, 0.7833, 0.3615, 0.8576, 0.3453, 0.8912, 0.1992, 0.7833, 0.3715, 0.8212, 0.3615, 0.8576, 0.1992, 0.7833, 0.3749, 0.7833, 0.3715, 0.8212, 0.1992, 0.7833, 0.3715, 0.7454, 0.3749, 0.7833, 0.1992, 0.7833, 0.3615, 0.709, 0.3715, 0.7454, 0.1992, 0.7833, 0.3453, 0.6754, 0.3615, 0.709, 0.1992, 0.7833, 0.3234, 0.6459, 0.3453, 0.6754, 0.1992, 0.7833, 0.2968, 0.6218, 0.3234, 0.6459, 0.1992, 0.7833, 0.2664, 0.6038, 0.2968, 0.6218, 0.1992, 0.7833, 0.2334, 0.5928, 0.2664, 0.6038, 0.1992, 0.7833, 0.1992, 0.589, 0.2334, 0.5928, 0.1992, 0.7833, 0.1649, 0.5928, 0.1992, 0.589, 0.1992, 0.7833, 0.1319, 0.6038, 0.1649, 0.5928, 0.1992, 0.7833, 0.1015, 0.6218, 0.1319, 0.6038, 0.1992, 0.7833, 0.0749, 0.6459, 0.1015, 0.6218, 0.1992, 0.7833, 0.05305, 0.6754, 0.0749, 0.6459, 0.1992, 0.7833, 0.03681, 0.709, 0.05305, 0.6754, 0.1992, 0.7833, 0.02681, 0.7454, 0.03681, 0.709, 0.1992, 0.7833, 0.02344, 0.7833, 0.02681, 0.7454, 0.1992, 0.7833, 0.02681, 0.8212, 0.02344, 0.7833, 0.1992, 0.7833, 0.03681, 0.8576, 0.02681, 0.8212, 0.1992, 0.7833, 0.05305, 0.8912, 0.03681, 0.8576, 0.1992, 0.7833, 0.0749, 0.9206, 0.05305, 0.8912, 0.1992, 0.7833, 0.1015, 0.9448, 0.0749, 0.9206, 0.1992, 0.7833, 0.1319, 0.9627, 0.1015, 0.9448, 0.1992, 0.7833, 0.1649, 0.9738, 0.1319, 0.9627, 0.1992, 0.7833, 0.1991, 0.9775, 0.1649, 0.9738, 0.1992, 0.7833, 0.2334, 0.9738, 0.1991, 0.9775, 0.1992, 0.7833, 0.2664, 0.9628, 0.2334, 0.9738, 0.1992, 0.7833, 0.2968, 0.9448, 0.2664, 0.9628, 0.1992, 0.7833, 0.3234, 0.9206, 0.2968, 0.9448, 0.5795, 0.3647, 0.5603, 0.3647, 0.5603, 0.09311, 0.5795, 0.09311, 0.5987, 0.3647, 0.5795, 0.3647, 0.5795, 0.09311, 0.5987, 0.09311, 0.6179, 0.3647, 0.5987, 0.3647, 0.5987, 0.09311, 0.6179, 0.09311, 0.6371, 0.3647, 0.6179, 0.3647, 0.6179, 0.09311, 0.6371, 0.09311, 0.6563, 0.3647, 0.6371, 0.3647, 0.6371, 0.09311, 0.6563, 0.09311, 0.06145, 0.3647, 0.04226, 0.3647, 0.04226, 0.09311, 0.06145, 0.09311, 0.08064, 0.3647, 0.06145, 0.3647, 0.06145, 0.09311, 0.08064, 0.09311, 0.09983, 0.3647, 0.08064, 0.3647, 0.08064, 0.09311, 0.09983, 0.09311, 0.119, 0.3647, 0.09983, 0.3647, 0.09983, 0.09311, 0.119, 0.09311, 0.1382, 0.3647, 0.119, 0.3647, 0.119, 0.09311, 0.1382, 0.09311, 0.1574, 0.3647, 0.1382, 0.3647, 0.1382, 0.09311, 0.1574, 0.09311, 0.1766, 0.3647, 0.1574, 0.3647, 0.1574, 0.09311, 0.1766, 0.09311, 0.1958, 0.3647, 0.1766, 0.3647, 0.1766, 0.09311, 0.1958, 0.09311, 0.215, 0.3647, 0.1958, 0.3647, 0.1958, 0.09311, 0.215, 0.09311, 0.2341, 0.3647, 0.215, 0.3647, 0.215, 0.09311, 0.2341, 0.09311, 0.2533, 0.3647, 0.2341, 0.3647, 0.2341, 0.09311, 0.2533, 0.09311, 0.2725, 0.3647, 0.2533, 0.3647, 0.2533, 0.09311, 0.2725, 0.09311, 0.2917, 0.3647, 0.2725, 0.3647, 0.2725, 0.09311, 0.2917, 0.09311, 0.3109, 0.3647, 0.2917, 0.3647, 0.2917, 0.09311, 0.3109, 0.09311, 0.3301, 0.3647, 0.3109, 0.3647, 0.3109, 0.09311, 0.3301, 0.09311, 0.3493, 0.3647, 0.3301, 0.3647, 0.3301, 0.09311, 0.3493, 0.09311, 0.3685, 0.3647, 0.3493, 0.3647, 0.3493, 0.09311, 0.3685, 0.09311, 0.3876, 0.3647, 0.3685, 0.3647, 0.3685, 0.09311, 0.3876, 0.09311, 0.4068, 0.3647, 0.3876, 0.3647, 0.3876, 0.09311, 0.4068, 0.09311, 0.426, 0.3647, 0.4068, 0.3647, 0.4068, 0.09311, 0.426, 0.09311, 0.4452, 0.3647, 0.426, 0.3647, 0.426, 0.09311, 0.4452, 0.09311, 0.4644, 0.3647, 0.4452, 0.3647, 0.4452, 0.09311, 0.4644, 0.09311, 0.4836, 0.3647, 0.4644, 0.3647, 0.4644, 0.09311, 0.4836, 0.09311, 0.5028, 0.3647, 0.4836, 0.3647, 0.4836, 0.09311, 0.5028, 0.09311, 0.522, 0.3647, 0.5028, 0.3647, 0.5028, 0.09311, 0.522, 0.09311, 0.5412, 0.3647, 0.522, 0.3647, 0.522, 0.09311, 0.5412, 0.09311, 0.5603, 0.3647, 0.5412, 0.3647, 0.5412, 0.09311, 0.5603, 0.09311, 0.2006, 0.7889, 0.3201, 0.9208, 0.3411, 0.8926, 0.2006, 0.7889, 0.3411, 0.8926, 0.3567, 0.8603, 0.2006, 0.7889, 0.3567, 0.8603, 0.3663, 0.8253, 0.2006, 0.7889, 0.3663, 0.8253, 0.3696, 0.7889, 0.2006, 0.7889, 0.3696, 0.7889, 0.3663, 0.7525, 0.2006, 0.7889, 0.3663, 0.7525, 0.3567, 0.7175, 0.2006, 0.7889, 0.3567, 0.7175, 0.3411, 0.6852, 0.2006, 0.7889, 0.3411, 0.6852, 0.3201, 0.6569, 0.2006, 0.7889, 0.3201, 0.6569, 0.2945, 0.6337, 0.2006, 0.7889, 0.2945, 0.6337, 0.2653, 0.6164, 0.2006, 0.7889, 0.2653, 0.6164, 0.2335, 0.6058, 0.2006, 0.7889, 0.2335, 0.6058, 0.2006, 0.6022, 0.2006, 0.7889, 0.2006, 0.6022, 0.1676, 0.6058, 0.2006, 0.7889, 0.1676, 0.6058, 0.1359, 0.6164, 0.2006, 0.7889, 0.1359, 0.6164, 0.1067, 0.6337, 0.2006, 0.7889, 0.1067, 0.6337, 0.08106, 0.6569, 0.2006, 0.7889, 0.08106, 0.6569, 0.06004, 0.6852, 0.2006, 0.7889, 0.06004, 0.6852, 0.04442, 0.7175, 0.2006, 0.7889, 0.04442, 0.7175, 0.0348, 0.7525, 0.2006, 0.7889, 0.0348, 0.7525, 0.03155, 0.7889, 0.2006, 0.7889, 0.03155, 0.7889, 0.0348, 0.8253, 0.2006, 0.7889, 0.0348, 0.8253, 0.04442, 0.8603, 0.2006, 0.7889, 0.04442, 0.8603, 0.06004, 0.8926, 0.2006, 0.7889, 0.06004, 0.8926, 0.08106, 0.9208, 0.2006, 0.7889, 0.08106, 0.9208, 0.1067, 0.9441, 0.2006, 0.7889, 0.1067, 0.9441, 0.1359, 0.9613, 0.2006, 0.7889, 0.1359, 0.9613, 0.1676, 0.9719, 0.2006, 0.7889, 0.1676, 0.9719, 0.2006, 0.9755, 0.2006, 0.7889, 0.2006, 0.9755, 0.2335, 0.9719, 0.2006, 0.7889, 0.2335, 0.9719, 0.2653, 0.9613, 0.2006, 0.7889, 0.2653, 0.9613, 0.2945, 0.9441, 0.2945, 0.9441, 0.3201, 0.9208, 0.2006, 0.7889])
me_tanque.materials.append(mat_tanquematerial)
me_tanque.use_remesh_preserve_volume = False
me_tanque.use_remesh_preserve_attributes = False
me_tanque.use_mirror_vertex_groups = False
me_tanque.update()

# ---- objects
ob_canones = bpy.data.objects.new('Canones', me_canones)
ob_tanque = bpy.data.objects.new('Tanque', me_tanque)
ob_lamp = bpy.data.objects.new('Lamp', light_spot)
ob_camera = bpy.data.objects.new('Camera', cam_camera)

# ---- transforms, parenting, visibility, modifiers, constraints
ob_canones.location = (0.0, 0.0, 0.0)
ob_canones.rotation_euler = (3.423e-08, 1.571, 0.0)
ob_canones.scale = (0.1625, 0.1625, 2.893)
ob_canones.lock_rotations_4d = False
ob_canones.empty_display_type = 'ARROWS'
ob_canones.lineart.crease_threshold = 0.0
ob_tanque.location = (0.0, 0.0, 0.0)
ob_tanque.lock_rotations_4d = False
ob_tanque.empty_display_type = 'ARROWS'
ob_tanque.color = (0.0, 0.0, 0.0, 1.0)
ob_tanque.lineart.crease_threshold = 0.0
ob_lamp.location = (4.076, 1.005, 5.904)
ob_lamp.rotation_euler = (0.6503, 0.05522, 1.866)
ob_lamp.lock_rotations_4d = False
ob_lamp.empty_display_type = 'ARROWS'
ob_lamp.color = (0.0, 0.0, 0.0, 0.0)
ob_lamp.lineart.crease_threshold = 0.0
ob_camera.location = (7.481, -6.508, 5.344)
ob_camera.rotation_euler = (1.109, 0.01082, 0.8149)
ob_camera.lock_rotations_4d = False
ob_camera.empty_display_type = 'ARROWS'
ob_camera.color = (0.0, 0.0, 0.0, 0.0)
ob_camera.display_type = 'WIRE'
ob_camera.lineart.crease_threshold = 0.0

# ---- collection membership
col_collection_1.objects.link(ob_canones)
col_collection_1.objects.link(ob_tanque)
col_collection_1.objects.link(ob_lamp)
col_collection_1.objects.link(ob_camera)

# ---- scene / render settings (as saved in the file)
scene.camera = ob_camera
scene.frame_start = 1; scene.frame_end = 250; scene.frame_set(1)
scene.render.engine = 'BLENDER_EEVEE_NEXT'
scene.render.image_settings.file_format = 'JPEG'
scene.render.image_settings.color_mode = 'RGB'
scene.render.image_settings.compression = 90
scene.render.resolution_x = 800
scene.render.resolution_y = 600
scene.render.pixel_aspect_x = 100.0
scene.render.pixel_aspect_y = 100.0
scene.render.fps = 25
scene.render.dither_intensity = 0.0
scene.render.use_compositing = False
scene.render.use_sequencer = False
scene.render.bake_margin = 2
scene.render.bake_bias = 0.0
scene.render.use_stamp_time = False
scene.render.use_stamp_date = False
scene.render.use_stamp_frame = False
scene.render.use_stamp_camera = False
scene.render.use_stamp_scene = False
scene.render.use_stamp_filename = False
scene.render.use_stamp_render_time = False
scene.render.stamp_font_size = 0
scene.cycles.use_denoising = False
scene.cycles.samples = 10
scene.cycles.sampling_pattern = 'TABULATED_SOBOL'
scene.cycles.light_sampling_threshold = 0.0
scene.cycles.use_adaptive_sampling = False
scene.cycles.use_light_tree = False
scene.cycles.blur_glossy = 0.0
scene.cycles.volume_bounces = 1
scene.cycles.pixel_filter_type = 'GAUSSIAN'
scene.cycles.sample_clamp_indirect = 0.0
scene.view_settings.view_transform = 'Raw'
bpy.context.view_layer.update()
